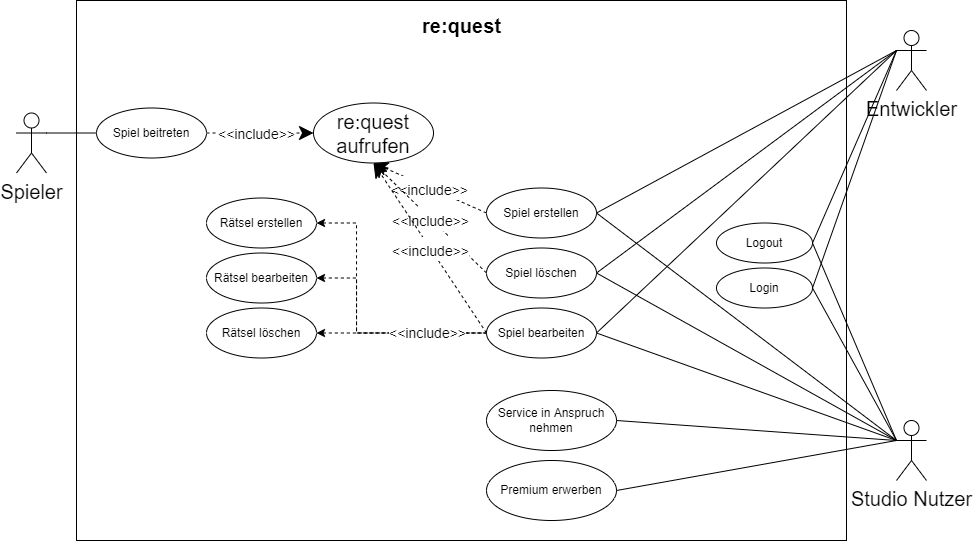

The diagram above was exported from draw.io. Its source (the exported page's mxGraphModel, read from the mxfile embedded in the PNG):
<mxGraphModel dx="485" dy="687" grid="1" gridSize="10" guides="1" tooltips="1" connect="1" arrows="1" fold="1" page="1" pageScale="1" pageWidth="827" pageHeight="1169" math="0" shadow="0">
  <root>
    <mxCell id="0" />
    <mxCell id="1" parent="0" />
    <mxCell id="u-WR58Vj9E90QCF8kqYR-2" value="" style="rounded=0;whiteSpace=wrap;html=1;" parent="1" vertex="1">
      <mxGeometry x="80" y="310" width="770" height="540" as="geometry" />
    </mxCell>
    <mxCell id="u-WR58Vj9E90QCF8kqYR-5" value="Login" style="ellipse;whiteSpace=wrap;html=1;" parent="1" vertex="1">
      <mxGeometry x="720" y="577.5" width="96" height="40" as="geometry" />
    </mxCell>
    <mxCell id="u-WR58Vj9E90QCF8kqYR-6" value="Logout" style="ellipse;whiteSpace=wrap;html=1;" parent="1" vertex="1">
      <mxGeometry x="720" y="532.5" width="96" height="40" as="geometry" />
    </mxCell>
    <mxCell id="u-WR58Vj9E90QCF8kqYR-7" value="Spiel beitreten" style="ellipse;whiteSpace=wrap;html=1;" parent="1" vertex="1">
      <mxGeometry x="100" y="417.5" width="110" height="50" as="geometry" />
    </mxCell>
    <mxCell id="u-WR58Vj9E90QCF8kqYR-8" value="re:quest" style="text;html=1;align=center;verticalAlign=middle;resizable=0;points=[];autosize=1;strokeColor=none;fillColor=none;fontSize=20;fontStyle=1" parent="1" vertex="1">
      <mxGeometry x="420" y="320" width="90" height="30" as="geometry" />
    </mxCell>
    <mxCell id="u-WR58Vj9E90QCF8kqYR-10" value="Spiel erstellen" style="ellipse;whiteSpace=wrap;html=1;" parent="1" vertex="1">
      <mxGeometry x="490" y="497.5" width="110" height="50" as="geometry" />
    </mxCell>
    <mxCell id="u-WR58Vj9E90QCF8kqYR-11" value="Spieler" style="shape=umlActor;verticalLabelPosition=bottom;verticalAlign=top;html=1;outlineConnect=0;fontSize=20;" parent="1" vertex="1">
      <mxGeometry x="20" y="422.5" width="30" height="60" as="geometry" />
    </mxCell>
    <mxCell id="u-WR58Vj9E90QCF8kqYR-16" value="Entwickler" style="shape=umlActor;verticalLabelPosition=bottom;verticalAlign=top;html=1;outlineConnect=0;fontSize=20;" parent="1" vertex="1">
      <mxGeometry x="900" y="340" width="30" height="60" as="geometry" />
    </mxCell>
    <mxCell id="u-WR58Vj9E90QCF8kqYR-17" value="Studio Nutzer" style="shape=umlActor;verticalLabelPosition=bottom;verticalAlign=top;html=1;outlineConnect=0;fontSize=20;" parent="1" vertex="1">
      <mxGeometry x="900" y="730" width="30" height="60" as="geometry" />
    </mxCell>
    <mxCell id="u-WR58Vj9E90QCF8kqYR-27" value="Spiel löschen" style="ellipse;whiteSpace=wrap;html=1;" parent="1" vertex="1">
      <mxGeometry x="490" y="557.5" width="110" height="50" as="geometry" />
    </mxCell>
    <mxCell id="u-WR58Vj9E90QCF8kqYR-28" value="Spiel bearbeiten" style="ellipse;whiteSpace=wrap;html=1;" parent="1" vertex="1">
      <mxGeometry x="490" y="617.5" width="110" height="50" as="geometry" />
    </mxCell>
    <mxCell id="u-WR58Vj9E90QCF8kqYR-50" style="edgeStyle=orthogonalEdgeStyle;rounded=0;orthogonalLoop=1;jettySize=auto;html=1;exitX=1;exitY=0.5;exitDx=0;exitDy=0;dashed=1;fontSize=20;startArrow=classic;startFill=1;endArrow=none;endFill=0;entryX=0;entryY=0.5;entryDx=0;entryDy=0;" parent="1" source="u-WR58Vj9E90QCF8kqYR-30" target="u-WR58Vj9E90QCF8kqYR-28" edge="1">
      <mxGeometry relative="1" as="geometry">
        <mxPoint x="730" y="595.5" as="targetPoint" />
        <Array as="points">
          <mxPoint x="360" y="532.5" />
          <mxPoint x="360" y="642.5" />
        </Array>
      </mxGeometry>
    </mxCell>
    <mxCell id="u-WR58Vj9E90QCF8kqYR-30" value="Rätsel erstellen" style="ellipse;whiteSpace=wrap;html=1;" parent="1" vertex="1">
      <mxGeometry x="210" y="507.5" width="110" height="50" as="geometry" />
    </mxCell>
    <mxCell id="u-WR58Vj9E90QCF8kqYR-51" style="edgeStyle=orthogonalEdgeStyle;rounded=0;orthogonalLoop=1;jettySize=auto;html=1;exitX=1;exitY=0.5;exitDx=0;exitDy=0;fontSize=20;startArrow=classic;startFill=1;endArrow=none;endFill=0;dashed=1;entryX=0;entryY=0.5;entryDx=0;entryDy=0;" parent="1" source="u-WR58Vj9E90QCF8kqYR-31" target="u-WR58Vj9E90QCF8kqYR-28" edge="1">
      <mxGeometry relative="1" as="geometry">
        <mxPoint x="650" y="595.5" as="targetPoint" />
        <Array as="points">
          <mxPoint x="360" y="587.5" />
          <mxPoint x="360" y="642.5" />
        </Array>
      </mxGeometry>
    </mxCell>
    <mxCell id="u-WR58Vj9E90QCF8kqYR-31" value="Rätsel bearbeiten" style="ellipse;whiteSpace=wrap;html=1;" parent="1" vertex="1">
      <mxGeometry x="210" y="562.5" width="110" height="50" as="geometry" />
    </mxCell>
    <mxCell id="u-WR58Vj9E90QCF8kqYR-52" style="edgeStyle=orthogonalEdgeStyle;rounded=0;orthogonalLoop=1;jettySize=auto;html=1;exitX=1;exitY=0.5;exitDx=0;exitDy=0;dashed=1;fontSize=20;startArrow=classic;startFill=1;endArrow=none;endFill=0;entryX=0;entryY=0.5;entryDx=0;entryDy=0;" parent="1" source="u-WR58Vj9E90QCF8kqYR-32" target="u-WR58Vj9E90QCF8kqYR-28" edge="1">
      <mxGeometry relative="1" as="geometry">
        <mxPoint x="550" y="587.5" as="targetPoint" />
        <mxPoint x="727" y="642.5" as="sourcePoint" />
        <Array as="points">
          <mxPoint x="450" y="642.5" />
          <mxPoint x="450" y="642.5" />
        </Array>
      </mxGeometry>
    </mxCell>
    <mxCell id="u-WR58Vj9E90QCF8kqYR-54" value="&amp;lt;&amp;lt;include&amp;gt;&amp;gt;" style="edgeLabel;html=1;align=center;verticalAlign=middle;resizable=0;points=[];fontSize=14;" parent="u-WR58Vj9E90QCF8kqYR-52" vertex="1" connectable="0">
      <mxGeometry x="0.664" relative="1" as="geometry">
        <mxPoint x="-31" as="offset" />
      </mxGeometry>
    </mxCell>
    <mxCell id="u-WR58Vj9E90QCF8kqYR-32" value="Rätsel löschen" style="ellipse;whiteSpace=wrap;html=1;" parent="1" vertex="1">
      <mxGeometry x="210" y="617.5" width="110" height="50" as="geometry" />
    </mxCell>
    <mxCell id="u-WR58Vj9E90QCF8kqYR-33" value="Premium erwerben" style="ellipse;whiteSpace=wrap;html=1;" parent="1" vertex="1">
      <mxGeometry x="490" y="770" width="130" height="60" as="geometry" />
    </mxCell>
    <mxCell id="u-WR58Vj9E90QCF8kqYR-34" value="Service in Anspruch nehmen" style="ellipse;whiteSpace=wrap;html=1;" parent="1" vertex="1">
      <mxGeometry x="490" y="700" width="130" height="60" as="geometry" />
    </mxCell>
    <mxCell id="u-WR58Vj9E90QCF8kqYR-35" value="re:quest aufrufen" style="ellipse;whiteSpace=wrap;html=1;fontSize=20;" parent="1" vertex="1">
      <mxGeometry x="317" y="412.5" width="120" height="60" as="geometry" />
    </mxCell>
    <mxCell id="u-WR58Vj9E90QCF8kqYR-37" value="" style="endArrow=none;html=1;rounded=0;fontSize=20;exitX=0;exitY=0.5;exitDx=0;exitDy=0;entryX=1;entryY=0.3333333333333333;entryDx=0;entryDy=0;entryPerimeter=0;" parent="1" source="u-WR58Vj9E90QCF8kqYR-7" target="u-WR58Vj9E90QCF8kqYR-11" edge="1">
      <mxGeometry width="50" height="50" relative="1" as="geometry">
        <mxPoint x="510" y="502.5" as="sourcePoint" />
        <mxPoint x="560" y="452.5" as="targetPoint" />
      </mxGeometry>
    </mxCell>
    <mxCell id="u-WR58Vj9E90QCF8kqYR-41" value="&lt;font style=&quot;font-size: 14px&quot;&gt;&amp;lt;&amp;lt;include&amp;gt;&amp;gt;&lt;/font&gt;" style="endArrow=classic;endSize=12;dashed=1;html=1;rounded=0;fontSize=20;exitX=1;exitY=0.5;exitDx=0;exitDy=0;endFill=1;entryX=0;entryY=0.5;entryDx=0;entryDy=0;" parent="1" source="u-WR58Vj9E90QCF8kqYR-7" edge="1" target="u-WR58Vj9E90QCF8kqYR-35">
      <mxGeometry x="-0.0654" y="2" width="160" relative="1" as="geometry">
        <mxPoint x="70" y="270" as="sourcePoint" />
        <mxPoint x="70" y="90" as="targetPoint" />
        <mxPoint as="offset" />
      </mxGeometry>
    </mxCell>
    <mxCell id="u-WR58Vj9E90QCF8kqYR-67" value="&lt;font style=&quot;font-size: 14px&quot;&gt;&amp;lt;&amp;lt;include&amp;gt;&amp;gt;&lt;/font&gt;" style="endArrow=classic;endSize=12;dashed=1;html=1;rounded=0;fontSize=20;exitX=0;exitY=0.5;exitDx=0;exitDy=0;entryX=0.5;entryY=1;entryDx=0;entryDy=0;endFill=1;" parent="1" source="u-WR58Vj9E90QCF8kqYR-10" target="u-WR58Vj9E90QCF8kqYR-35" edge="1">
      <mxGeometry width="160" relative="1" as="geometry">
        <mxPoint x="419.9999999999998" y="467.5" as="sourcePoint" />
        <mxPoint x="587" y="467.5" as="targetPoint" />
      </mxGeometry>
    </mxCell>
    <mxCell id="u-WR58Vj9E90QCF8kqYR-68" value="&lt;font style=&quot;font-size: 14px&quot;&gt;&amp;lt;&amp;lt;include&amp;gt;&amp;gt;&lt;/font&gt;" style="endArrow=classic;endSize=12;dashed=1;html=1;rounded=0;fontSize=20;exitX=0;exitY=0.5;exitDx=0;exitDy=0;entryX=0.5;entryY=1;entryDx=0;entryDy=0;endFill=1;" parent="1" source="u-WR58Vj9E90QCF8kqYR-27" target="u-WR58Vj9E90QCF8kqYR-35" edge="1">
      <mxGeometry width="160" relative="1" as="geometry">
        <mxPoint x="490.00000000000045" y="537.5" as="sourcePoint" />
        <mxPoint x="377" y="487.5" as="targetPoint" />
      </mxGeometry>
    </mxCell>
    <mxCell id="u-WR58Vj9E90QCF8kqYR-69" value="&lt;font style=&quot;font-size: 14px&quot;&gt;&amp;lt;&amp;lt;include&amp;gt;&amp;gt;&lt;/font&gt;" style="endArrow=classic;endSize=12;dashed=1;html=1;rounded=0;fontSize=20;exitX=0;exitY=0.5;exitDx=0;exitDy=0;entryX=0.5;entryY=1;entryDx=0;entryDy=0;endFill=1;" parent="1" source="u-WR58Vj9E90QCF8kqYR-28" target="u-WR58Vj9E90QCF8kqYR-35" edge="1">
      <mxGeometry width="160" relative="1" as="geometry">
        <mxPoint x="500.00000000000045" y="592.5" as="sourcePoint" />
        <mxPoint x="387" y="482.5" as="targetPoint" />
      </mxGeometry>
    </mxCell>
    <mxCell id="u-WR58Vj9E90QCF8kqYR-71" value="" style="endArrow=none;html=1;rounded=0;fontSize=14;exitX=1;exitY=0.5;exitDx=0;exitDy=0;entryX=0;entryY=0.3333333333333333;entryDx=0;entryDy=0;entryPerimeter=0;" parent="1" source="u-WR58Vj9E90QCF8kqYR-10" target="u-WR58Vj9E90QCF8kqYR-16" edge="1">
      <mxGeometry width="50" height="50" relative="1" as="geometry">
        <mxPoint x="710" y="430" as="sourcePoint" />
        <mxPoint x="760" y="380" as="targetPoint" />
      </mxGeometry>
    </mxCell>
    <mxCell id="u-WR58Vj9E90QCF8kqYR-72" value="" style="endArrow=none;html=1;rounded=0;fontSize=14;exitX=1;exitY=0.5;exitDx=0;exitDy=0;entryX=0;entryY=0.3333333333333333;entryDx=0;entryDy=0;entryPerimeter=0;" parent="1" source="u-WR58Vj9E90QCF8kqYR-27" target="u-WR58Vj9E90QCF8kqYR-16" edge="1">
      <mxGeometry width="50" height="50" relative="1" as="geometry">
        <mxPoint x="740" y="480" as="sourcePoint" />
        <mxPoint x="870" y="280" as="targetPoint" />
      </mxGeometry>
    </mxCell>
    <mxCell id="u-WR58Vj9E90QCF8kqYR-73" value="" style="endArrow=none;html=1;rounded=0;fontSize=14;exitX=1;exitY=0.5;exitDx=0;exitDy=0;entryX=0;entryY=0.3333333333333333;entryDx=0;entryDy=0;entryPerimeter=0;" parent="1" source="u-WR58Vj9E90QCF8kqYR-28" target="u-WR58Vj9E90QCF8kqYR-16" edge="1">
      <mxGeometry width="50" height="50" relative="1" as="geometry">
        <mxPoint x="740" y="550" as="sourcePoint" />
        <mxPoint x="870" y="280" as="targetPoint" />
      </mxGeometry>
    </mxCell>
    <mxCell id="u-WR58Vj9E90QCF8kqYR-74" value="" style="endArrow=none;html=1;rounded=0;fontSize=14;exitX=1;exitY=0.5;exitDx=0;exitDy=0;entryX=0;entryY=0.3333333333333333;entryDx=0;entryDy=0;entryPerimeter=0;" parent="1" source="u-WR58Vj9E90QCF8kqYR-10" target="u-WR58Vj9E90QCF8kqYR-17" edge="1">
      <mxGeometry width="50" height="50" relative="1" as="geometry">
        <mxPoint x="750" y="600" as="sourcePoint" />
        <mxPoint x="800" y="550" as="targetPoint" />
      </mxGeometry>
    </mxCell>
    <mxCell id="u-WR58Vj9E90QCF8kqYR-75" value="" style="endArrow=none;html=1;rounded=0;fontSize=14;exitX=1;exitY=0.5;exitDx=0;exitDy=0;entryX=0;entryY=0.3333333333333333;entryDx=0;entryDy=0;entryPerimeter=0;" parent="1" source="u-WR58Vj9E90QCF8kqYR-28" target="u-WR58Vj9E90QCF8kqYR-17" edge="1">
      <mxGeometry width="50" height="50" relative="1" as="geometry">
        <mxPoint x="830" y="700" as="sourcePoint" />
        <mxPoint x="880" y="650" as="targetPoint" />
      </mxGeometry>
    </mxCell>
    <mxCell id="u-WR58Vj9E90QCF8kqYR-76" value="" style="endArrow=none;html=1;rounded=0;fontSize=14;exitX=1;exitY=0.5;exitDx=0;exitDy=0;entryX=0;entryY=0.3333333333333333;entryDx=0;entryDy=0;entryPerimeter=0;" parent="1" source="u-WR58Vj9E90QCF8kqYR-27" target="u-WR58Vj9E90QCF8kqYR-17" edge="1">
      <mxGeometry width="50" height="50" relative="1" as="geometry">
        <mxPoint x="800" y="650" as="sourcePoint" />
        <mxPoint x="850" y="600" as="targetPoint" />
      </mxGeometry>
    </mxCell>
    <mxCell id="u-WR58Vj9E90QCF8kqYR-77" value="" style="endArrow=none;html=1;rounded=0;fontSize=14;exitX=1;exitY=0.5;exitDx=0;exitDy=0;entryX=0;entryY=0.3333333333333333;entryDx=0;entryDy=0;entryPerimeter=0;" parent="1" source="u-WR58Vj9E90QCF8kqYR-34" target="u-WR58Vj9E90QCF8kqYR-17" edge="1">
      <mxGeometry width="50" height="50" relative="1" as="geometry">
        <mxPoint x="700" y="840" as="sourcePoint" />
        <mxPoint x="750" y="790" as="targetPoint" />
      </mxGeometry>
    </mxCell>
    <mxCell id="u-WR58Vj9E90QCF8kqYR-78" value="" style="endArrow=none;html=1;rounded=0;fontSize=14;exitX=1;exitY=0.5;exitDx=0;exitDy=0;entryX=0;entryY=0.3333333333333333;entryDx=0;entryDy=0;entryPerimeter=0;" parent="1" source="u-WR58Vj9E90QCF8kqYR-33" target="u-WR58Vj9E90QCF8kqYR-17" edge="1">
      <mxGeometry width="50" height="50" relative="1" as="geometry">
        <mxPoint x="670" y="830" as="sourcePoint" />
        <mxPoint x="720" y="780" as="targetPoint" />
      </mxGeometry>
    </mxCell>
    <mxCell id="u-WR58Vj9E90QCF8kqYR-79" value="" style="endArrow=none;html=1;rounded=0;fontSize=14;exitX=1;exitY=0.5;exitDx=0;exitDy=0;entryX=0;entryY=0.3333333333333333;entryDx=0;entryDy=0;entryPerimeter=0;" parent="1" source="u-WR58Vj9E90QCF8kqYR-6" target="u-WR58Vj9E90QCF8kqYR-16" edge="1">
      <mxGeometry width="50" height="50" relative="1" as="geometry">
        <mxPoint x="860" y="530" as="sourcePoint" />
        <mxPoint x="910" y="480" as="targetPoint" />
      </mxGeometry>
    </mxCell>
    <mxCell id="u-WR58Vj9E90QCF8kqYR-80" value="" style="endArrow=none;html=1;rounded=0;fontSize=14;exitX=1;exitY=0.5;exitDx=0;exitDy=0;entryX=0;entryY=0.3333333333333333;entryDx=0;entryDy=0;entryPerimeter=0;" parent="1" source="u-WR58Vj9E90QCF8kqYR-5" target="u-WR58Vj9E90QCF8kqYR-17" edge="1">
      <mxGeometry width="50" height="50" relative="1" as="geometry">
        <mxPoint x="870" y="620" as="sourcePoint" />
        <mxPoint x="870" y="800" as="targetPoint" />
      </mxGeometry>
    </mxCell>
    <mxCell id="u-WR58Vj9E90QCF8kqYR-81" value="" style="endArrow=none;html=1;rounded=0;fontSize=14;exitX=1;exitY=0.5;exitDx=0;exitDy=0;entryX=0;entryY=0.3333333333333333;entryDx=0;entryDy=0;entryPerimeter=0;" parent="1" source="u-WR58Vj9E90QCF8kqYR-5" target="u-WR58Vj9E90QCF8kqYR-16" edge="1">
      <mxGeometry width="50" height="50" relative="1" as="geometry">
        <mxPoint x="880" y="560" as="sourcePoint" />
        <mxPoint x="900" y="580" as="targetPoint" />
      </mxGeometry>
    </mxCell>
    <mxCell id="u-WR58Vj9E90QCF8kqYR-82" value="" style="endArrow=none;html=1;rounded=0;fontSize=14;exitX=1;exitY=0.5;exitDx=0;exitDy=0;entryX=0;entryY=0.3333333333333333;entryDx=0;entryDy=0;entryPerimeter=0;" parent="1" source="u-WR58Vj9E90QCF8kqYR-6" target="u-WR58Vj9E90QCF8kqYR-17" edge="1">
      <mxGeometry width="50" height="50" relative="1" as="geometry">
        <mxPoint x="890" y="610" as="sourcePoint" />
        <mxPoint x="940" y="560" as="targetPoint" />
      </mxGeometry>
    </mxCell>
  </root>
</mxGraphModel>